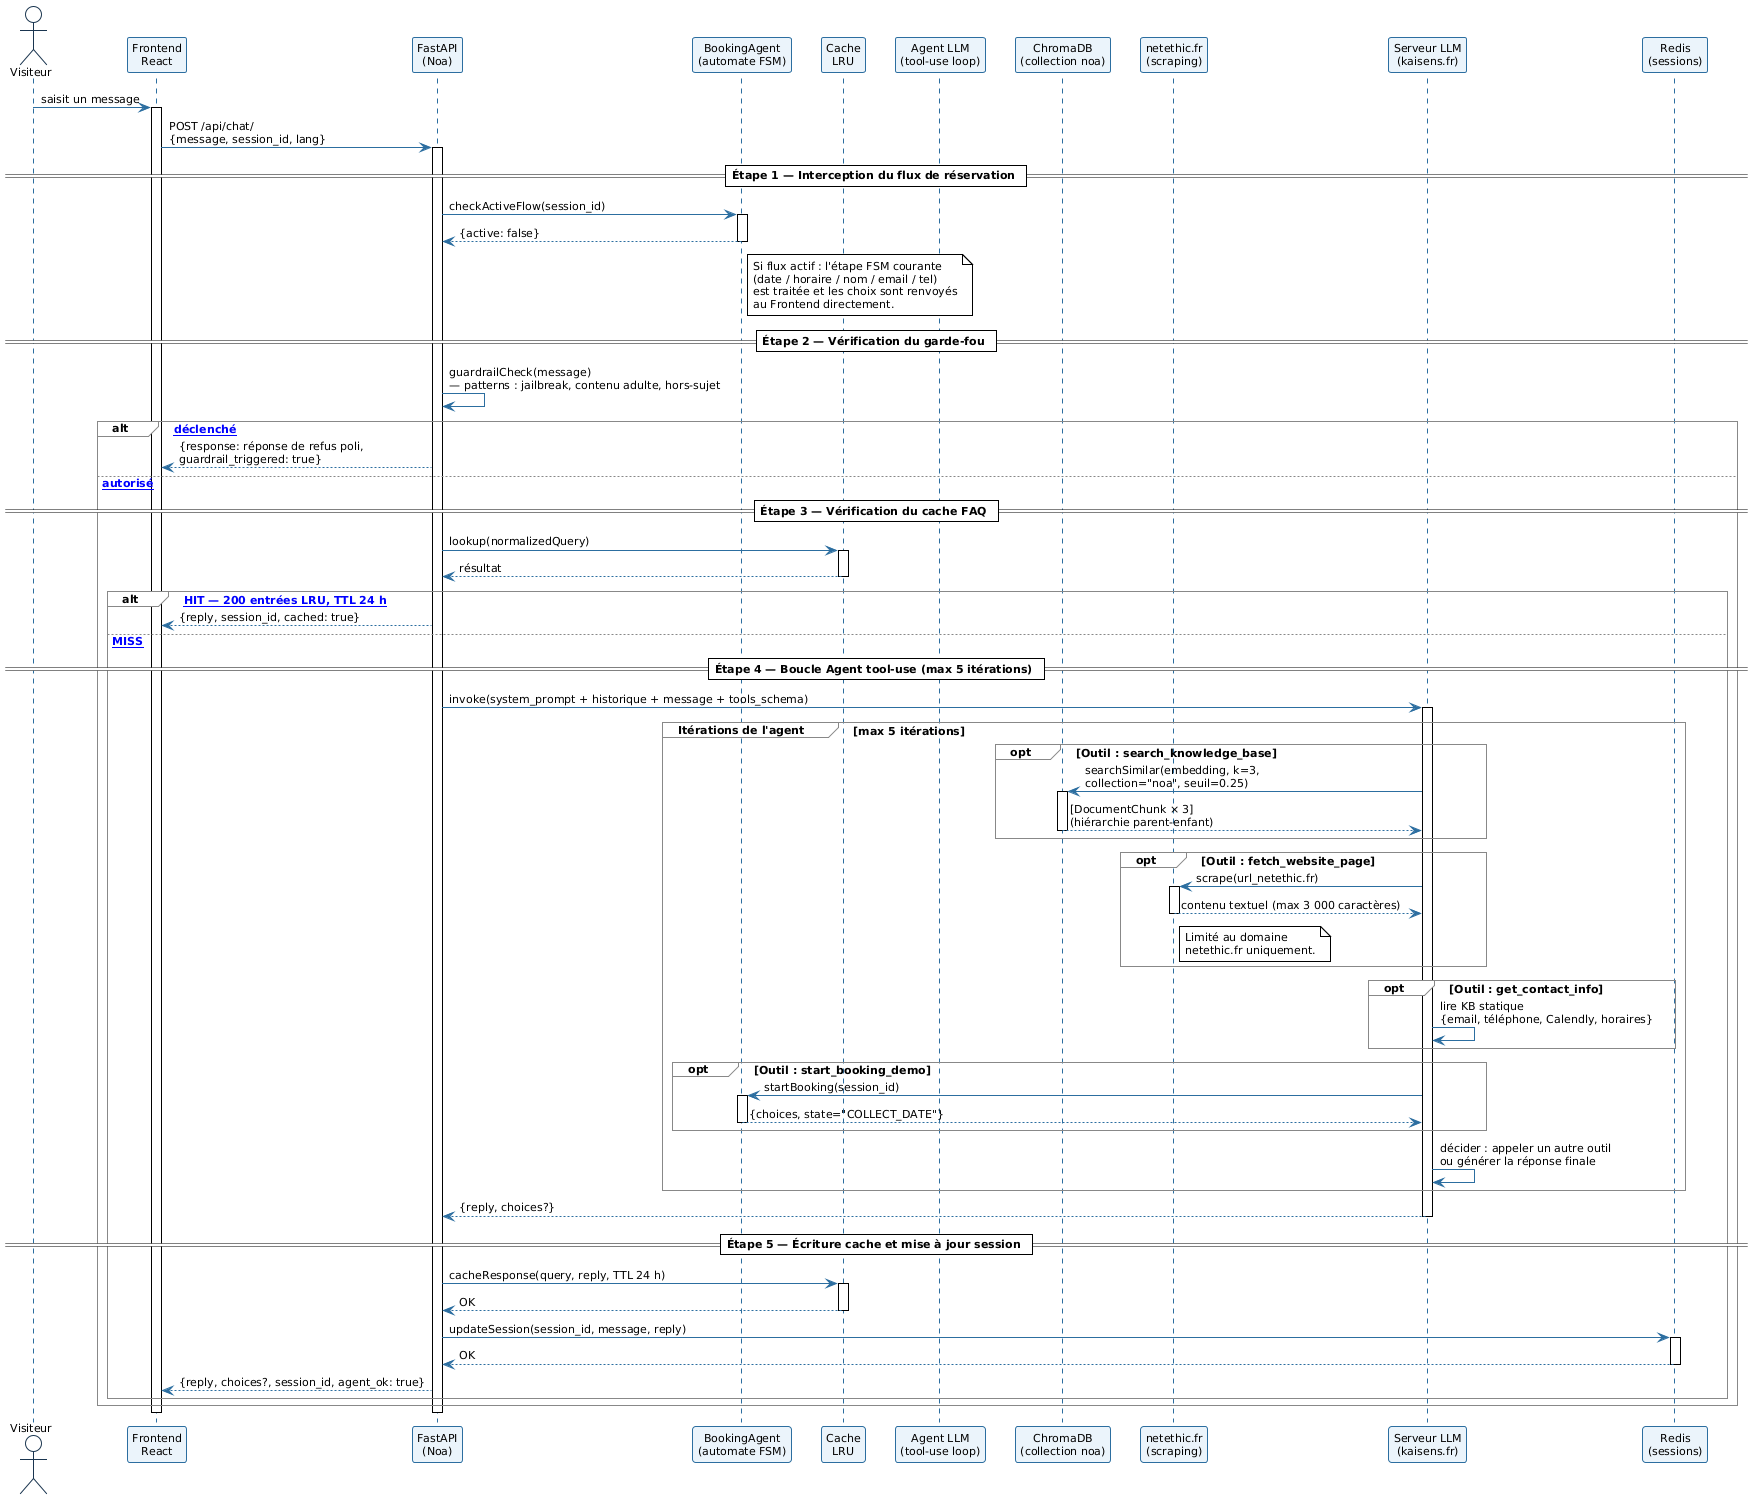

The diagram above was rendered by PlantUML. Its source (embedded in the PNG):
@startuml

!theme plain
skinparam sequenceArrowColor #2C6EA0
skinparam sequenceLifeLineBorderColor #2C6EA0
skinparam sequenceParticipantBorderColor #2C6EA0
skinparam sequenceParticipantBackgroundColor #EBF4FB
skinparam sequenceActorBorderColor #1A3550
skinparam sequenceGroupBorderColor #888888
skinparam defaultFontName Arial
skinparam defaultFontSize 11


actor       "Visiteur"                      as V
participant "Frontend\nReact"               as FE
participant "FastAPI\n(Noa)"                as API
participant "BookingAgent\n(automate FSM)"  as FSM
participant "Cache\nLRU"                    as Cache
participant "Agent LLM\n(tool-use loop)"    as Agent
participant "ChromaDB\n(collection noa)"    as Chroma
participant "netethic.fr\n(scraping)"       as Web
participant "Serveur LLM\n(kaisens.fr)"     as LLM
participant "Redis\n(sessions)"             as Redis

V  -> FE  : saisit un message
activate FE
FE -> API : POST /api/chat/\n{message, session_id, lang}
activate API

== Étape 1 — Interception du flux de réservation ==

API -> FSM : checkActiveFlow(session_id)
activate FSM
FSM --> API : {active: false}
deactivate FSM

note right of FSM
  Si flux actif : l'étape FSM courante
  (date / horaire / nom / email / tel)
  est traitée et les choix sont renvoyés
  au Frontend directement.
end note

== Étape 2 — Vérification du garde-fou ==

API -> API : guardrailCheck(message)\n— patterns : jailbreak, contenu adulte, hors-sujet

alt [Guardrail déclenché]
  API --> FE : {response: réponse de refus poli,\nguardrail_triggered: true}

else [Message autorisé]

  == Étape 3 — Vérification du cache FAQ ==

  API -> Cache : lookup(normalizedQuery)
  activate Cache
  Cache --> API : résultat
  deactivate Cache

  alt [Cache HIT — 200 entrées LRU, TTL 24 h]
    API --> FE : {reply, session_id, cached: true}

  else [Cache MISS]

    == Étape 4 — Boucle Agent tool-use (max 5 itérations) ==

    API -> LLM : invoke(system_prompt + historique + message + tools_schema)
    activate LLM

    group Itérations de l'agent [max 5 itérations]

      opt Outil : search_knowledge_base
        LLM -> Chroma : searchSimilar(embedding, k=3,\ncollection="noa", seuil=0.25)
        activate Chroma
        Chroma --> LLM : [DocumentChunk × 3]\n(hiérarchie parent-enfant)
        deactivate Chroma
      end

      opt Outil : fetch_website_page
        LLM -> Web : scrape(url_netethic.fr)
        activate Web
        Web --> LLM : contenu textuel (max 3 000 caractères)
        deactivate Web
        note right of Web : Limité au domaine\nnetethic.fr uniquement.
      end

      opt Outil : get_contact_info
        LLM -> LLM : lire KB statique\n{email, téléphone, Calendly, horaires}
      end

      opt Outil : start_booking_demo
        LLM -> FSM : startBooking(session_id)
        activate FSM
        FSM --> LLM : {choices, state="COLLECT_DATE"}
        deactivate FSM
      end

      LLM -> LLM : décider : appeler un autre outil\nou générer la réponse finale

    end

    LLM --> API : {reply, choices?}
    deactivate LLM

    == Étape 5 — Écriture cache et mise à jour session ==

    API -> Cache : cacheResponse(query, reply, TTL 24 h)
    activate Cache
    Cache --> API : OK
    deactivate Cache

    API -> Redis : updateSession(session_id, message, reply)
    activate Redis
    Redis --> API : OK
    deactivate Redis

    API --> FE : {reply, choices?, session_id, agent_ok: true}

  end

end

deactivate API
deactivate FE
@enduml